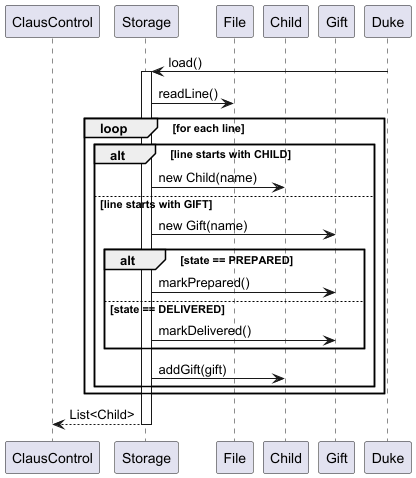

The diagram above was rendered by PlantUML. Its source (embedded in the PNG):
@startuml

participant ClausControl
participant Storage
participant File
participant Child
participant Gift

Duke -> Storage : load()
activate Storage

Storage -> File : readLine()

loop for each line
    alt line starts with CHILD
        Storage -> Child : new Child(name)
    else line starts with GIFT
        Storage -> Gift : new Gift(name)

        alt state == PREPARED
            Storage -> Gift : markPrepared()
        else state == DELIVERED
            Storage -> Gift : markDelivered()
        end

        Storage -> Child : addGift(gift)
    end
end

Storage --> ClausControl : List<Child>
deactivate Storage

@enduml